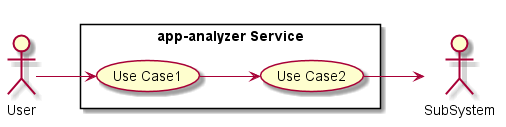

The diagram above was rendered by PlantUML. Its source (embedded in the PNG):
@startuml

left to right direction

actor :User:
actor :SubSystem:


rectangle "app-analyzer Service" {
    UseCase UC1  as "Use Case1"
    UseCase UC2  as "Use Case2"

    User --> UC1
    UC1 --> UC2
    UC2 --> SubSystem
}

@enduml